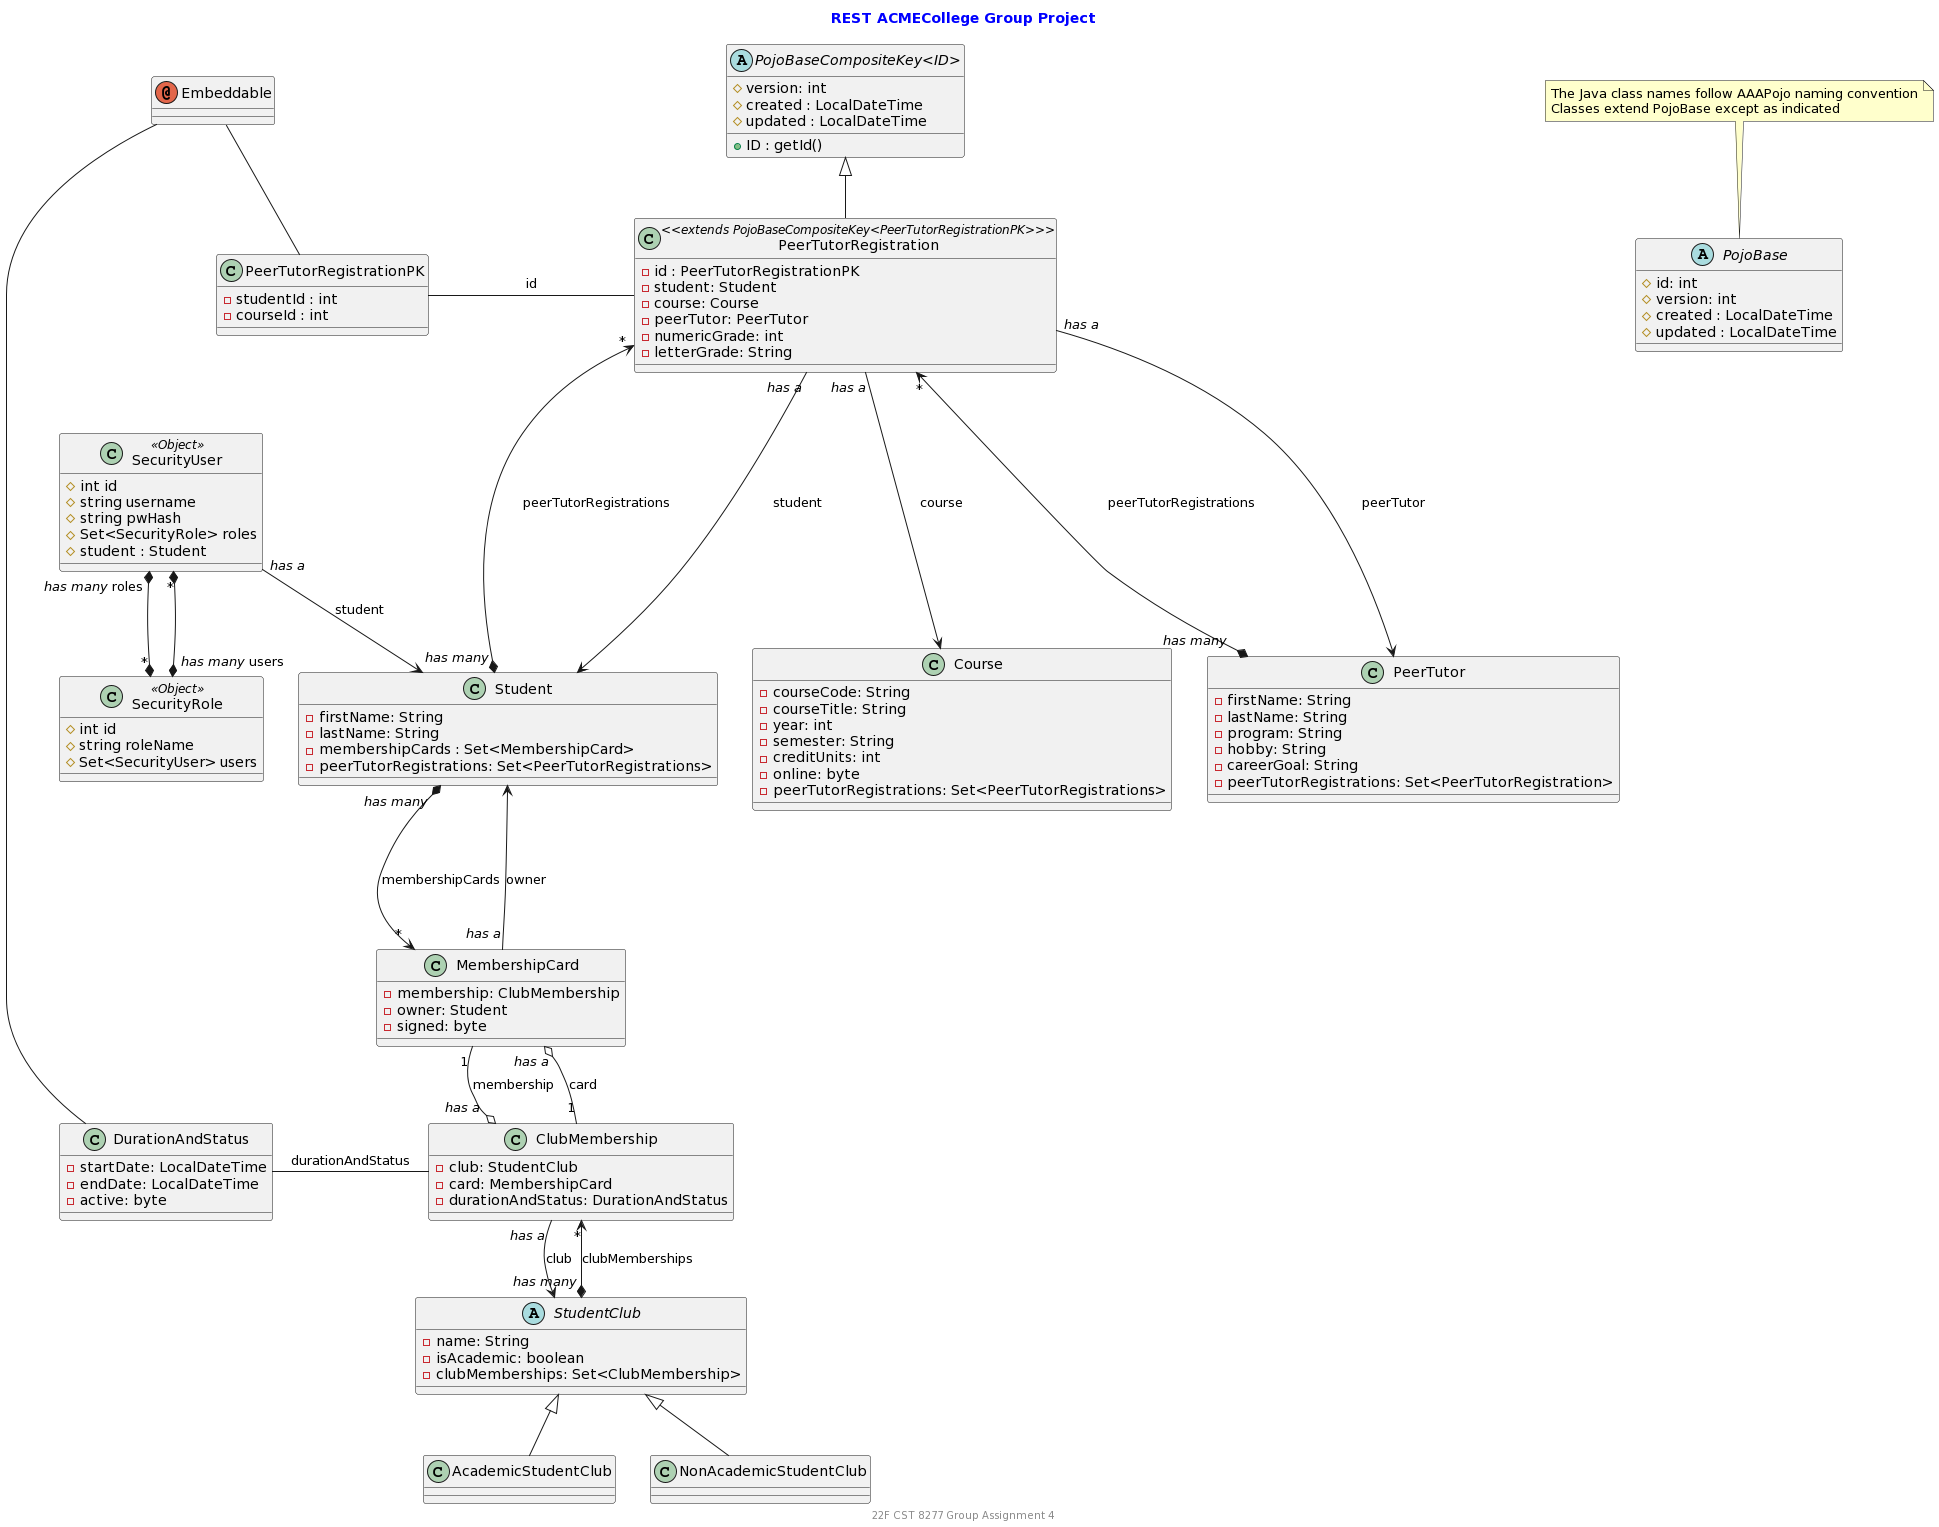

The diagram above was rendered by PlantUML. Its source (embedded in the PNG):
@startuml
skinparam titleFontColor #0000FF
skinparam genericDisplay old
top to bottom direction
annotation Embeddable
title REST ACMECollege Group Project

abstract class PojoBase {
    #id: int
    #version: int
    #created : LocalDateTime 
    #updated : LocalDateTime
}

note top of PojoBase #FFFFCC
  The Java class names follow AAAPojo naming convention
  Classes extend PojoBase except as indicated
end note


abstract class PojoBaseCompositeKey<ID> {
    #version: int
    #created : LocalDateTime 
    #updated : LocalDateTime
    +ID : getId()
}

together {
  class Student {
    -firstName: String
    -lastName: String
    -membershipCards : Set<MembershipCard>
    -peerTutorRegistrations: Set<PeerTutorRegistrations> 
  }
  class Course {
    -courseCode: String
    -courseTitle: String
    -year: int
    -semester: String
    -creditUnits: int
    -online: byte
    -peerTutorRegistrations: Set<PeerTutorRegistrations>
  }
  class PeerTutorRegistrationPK {
    -studentId : int
    -courseId : int
  }
  Embeddable -- PeerTutorRegistrationPK
  class PeerTutorRegistration <<extends PojoBaseCompositeKey<PeerTutorRegistrationPK>>> extends PojoBaseCompositeKey  {
  	-id : PeerTutorRegistrationPK
	  -student: Student
	  -course: Course
	  -peerTutor: PeerTutor
    -numericGrade: int
    -letterGrade: String
  }

  PeerTutorRegistration -r- PeerTutorRegistrationPK : id
  PeerTutorRegistration "<i>has a</i>" ---> Student : student
  PeerTutorRegistration "<i>has a</i>" ---> Course : course
  PeerTutorRegistration "<i>has a</i>" ---> PeerTutor : peerTutor
  PeerTutor "<i>has many</i>" *---> "*" PeerTutorRegistration : peerTutorRegistrations
  class PeerTutor {
    -firstName: String
    -lastName: String
    -program: String
    -hobby: String
    -careerGoal: String
    -peerTutorRegistrations: Set<PeerTutorRegistration>
  }
  abstract class StudentClub {
    -name: String
    -isAcademic: boolean
    -clubMemberships: Set<ClubMembership> 
  }
  StudentClub <|-d- AcademicStudentClub
  StudentClub <|-d- NonAcademicStudentClub
  class DurationAndStatus {
   	-startDate: LocalDateTime
   	-endDate: LocalDateTime
   	-active: byte
  }
  Embeddable -- DurationAndStatus
  class ClubMembership {
    -club: StudentClub
    -card: MembershipCard
    -durationAndStatus: DurationAndStatus
  }
  class MembershipCard {
    -membership: ClubMembership
    -owner: Student
    -signed: byte
  }
  ClubMembership -r- DurationAndStatus : durationAndStatus
  StudentClub "<i>has many</i>" *--> "*" ClubMembership : clubMemberships
  ClubMembership "<i>has a</i>" --> StudentClub : club
  ClubMembership "1" --o "<i>has a</i>" MembershipCard: card
  MembershipCard "1" --o "<i>has a</i>" ClubMembership : membership
  Student "<i>has many</i>" *---> "*" MembershipCard : membershipCards
  Student "<i>has many</i>" *---> "*" PeerTutorRegistration : peerTutorRegistrations
  MembershipCard "<i>has a</i>" --->  Student : owner

  class SecurityUser <<Object>>  {
    #int id
    #string username
    #string pwHash
    #Set<SecurityRole> roles
    #student : Student
  }
  class SecurityRole<<Object>> {
    #int id
    #string roleName
    #Set<SecurityUser> users
  }
  SecurityUser "<i>has many</i> roles" *--* "*" SecurityRole
  SecurityUser "<i>has a</i>" --> Student : student
  SecurityRole "<i>has many</i> users" *--* "*" SecurityUser
}

footer
22F CST 8277 Group Assignment 4
endfooter
@enduml